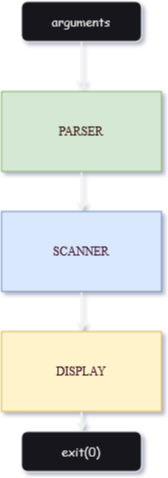

The diagram above was exported from draw.io. Its source (the exported page's mxGraphModel, read from the mxfile embedded in the PNG):
<mxGraphModel dx="753" dy="477" grid="1" gridSize="10" guides="1" tooltips="1" connect="1" arrows="1" fold="1" page="1" pageScale="0.5" pageWidth="827" pageHeight="1169" background="none" math="0" shadow="1">
  <root>
    <mxCell id="WIyWlLk6GJQsqaUBKTNV-0" />
    <mxCell id="WIyWlLk6GJQsqaUBKTNV-1" parent="WIyWlLk6GJQsqaUBKTNV-0" />
    <mxCell id="WIyWlLk6GJQsqaUBKTNV-2" value="" style="rounded=0;html=1;jettySize=auto;orthogonalLoop=1;fontSize=11;endArrow=block;endFill=0;endSize=8;strokeWidth=1;shadow=0;labelBackgroundColor=none;edgeStyle=orthogonalEdgeStyle;" parent="WIyWlLk6GJQsqaUBKTNV-1" source="WIyWlLk6GJQsqaUBKTNV-3" edge="1">
      <mxGeometry relative="1" as="geometry">
        <mxPoint x="220" y="170" as="targetPoint" />
      </mxGeometry>
    </mxCell>
    <mxCell id="WIyWlLk6GJQsqaUBKTNV-3" value="arguments" style="rounded=1;whiteSpace=wrap;html=1;fontSize=12;glass=0;strokeWidth=1;shadow=0;fontFamily=Comic Sans MS;fontColor=default;labelBorderColor=none;labelBackgroundColor=default;" parent="WIyWlLk6GJQsqaUBKTNV-1" vertex="1">
      <mxGeometry x="160" y="80" width="120" height="40" as="geometry" />
    </mxCell>
    <mxCell id="g-h18svdPO6PKUgbldGH-3" value="" style="edgeStyle=orthogonalEdgeStyle;rounded=0;orthogonalLoop=1;jettySize=auto;html=1;" parent="WIyWlLk6GJQsqaUBKTNV-1" source="g-h18svdPO6PKUgbldGH-0" target="g-h18svdPO6PKUgbldGH-1" edge="1">
      <mxGeometry relative="1" as="geometry" />
    </mxCell>
    <mxCell id="g-h18svdPO6PKUgbldGH-0" value="PARSER" style="rounded=0;whiteSpace=wrap;html=1;fillColor=#d5e8d4;strokeColor=#82b366;fontFamily=Times New Roman;fontColor=#330000;" parent="WIyWlLk6GJQsqaUBKTNV-1" vertex="1">
      <mxGeometry x="140" y="170" width="160" height="80" as="geometry" />
    </mxCell>
    <mxCell id="g-h18svdPO6PKUgbldGH-5" value="" style="edgeStyle=orthogonalEdgeStyle;rounded=0;orthogonalLoop=1;jettySize=auto;html=1;" parent="WIyWlLk6GJQsqaUBKTNV-1" source="g-h18svdPO6PKUgbldGH-1" target="g-h18svdPO6PKUgbldGH-4" edge="1">
      <mxGeometry relative="1" as="geometry" />
    </mxCell>
    <mxCell id="g-h18svdPO6PKUgbldGH-1" value="SCANNER" style="rounded=0;whiteSpace=wrap;html=1;fillColor=#dae8fc;strokeColor=#6c8ebf;fontFamily=Times New Roman;fontColor=#33001A;" parent="WIyWlLk6GJQsqaUBKTNV-1" vertex="1">
      <mxGeometry x="140" y="290" width="160" height="80" as="geometry" />
    </mxCell>
    <mxCell id="g-h18svdPO6PKUgbldGH-8" value="" style="edgeStyle=orthogonalEdgeStyle;rounded=0;orthogonalLoop=1;jettySize=auto;html=1;" parent="WIyWlLk6GJQsqaUBKTNV-1" source="g-h18svdPO6PKUgbldGH-4" target="g-h18svdPO6PKUgbldGH-6" edge="1">
      <mxGeometry relative="1" as="geometry" />
    </mxCell>
    <mxCell id="g-h18svdPO6PKUgbldGH-4" value="&lt;div&gt;DISPLAY&lt;/div&gt;" style="rounded=0;whiteSpace=wrap;html=1;fillColor=#fff2cc;strokeColor=#d6b656;fontFamily=Times New Roman;fontColor=#33001A;" parent="WIyWlLk6GJQsqaUBKTNV-1" vertex="1">
      <mxGeometry x="140" y="410" width="160" height="80" as="geometry" />
    </mxCell>
    <mxCell id="g-h18svdPO6PKUgbldGH-6" value="&lt;div&gt;exit(0)&lt;/div&gt;" style="rounded=1;whiteSpace=wrap;html=1;fontSize=12;glass=0;strokeWidth=1;shadow=0;fontFamily=Comic Sans MS;" parent="WIyWlLk6GJQsqaUBKTNV-1" vertex="1">
      <mxGeometry x="160" y="510" width="120" height="40" as="geometry" />
    </mxCell>
  </root>
</mxGraphModel>